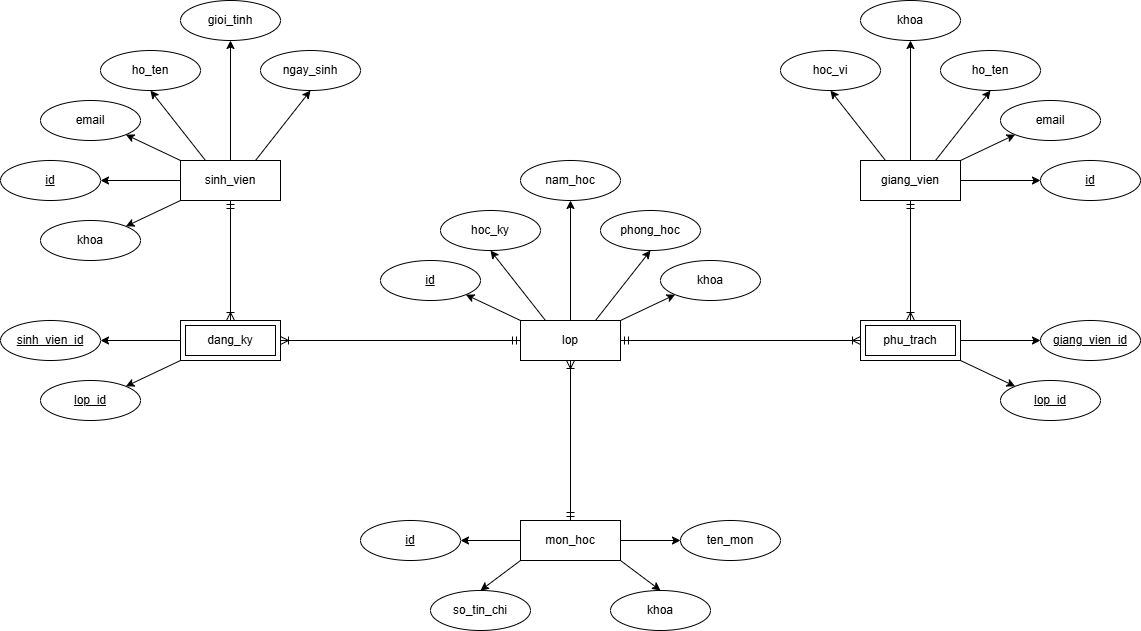

The diagram above was exported from draw.io. Its source (the exported page's mxGraphModel, read from the mxfile embedded in the PNG):
<mxGraphModel dx="1384" dy="866" grid="1" gridSize="10" guides="1" tooltips="1" connect="1" arrows="1" fold="1" page="1" pageScale="1" pageWidth="850" pageHeight="1100" math="0" shadow="0" extFonts="Permanent Marker^https://fonts.googleapis.com/css?family=Permanent+Marker">
  <root>
    <mxCell id="0" />
    <mxCell id="1" parent="0" />
    <mxCell id="09gTefkCNfeo-FmiSW6q-9" edge="1" parent="1" source="09gTefkCNfeo-FmiSW6q-1" style="edgeStyle=orthogonalEdgeStyle;rounded=0;orthogonalLoop=1;jettySize=auto;html=1;entryX=1;entryY=0.5;entryDx=0;entryDy=0;" target="09gTefkCNfeo-FmiSW6q-2">
      <mxGeometry relative="1" as="geometry" />
    </mxCell>
    <mxCell id="09gTefkCNfeo-FmiSW6q-10" edge="1" parent="1" source="09gTefkCNfeo-FmiSW6q-1" style="rounded=0;orthogonalLoop=1;jettySize=auto;html=1;exitX=0;exitY=0;exitDx=0;exitDy=0;entryX=1;entryY=1;entryDx=0;entryDy=0;" target="09gTefkCNfeo-FmiSW6q-5">
      <mxGeometry relative="1" as="geometry" />
    </mxCell>
    <mxCell id="09gTefkCNfeo-FmiSW6q-11" edge="1" parent="1" source="09gTefkCNfeo-FmiSW6q-1" style="rounded=0;orthogonalLoop=1;jettySize=auto;html=1;exitX=0.25;exitY=0;exitDx=0;exitDy=0;entryX=0.5;entryY=1;entryDx=0;entryDy=0;" target="09gTefkCNfeo-FmiSW6q-4">
      <mxGeometry relative="1" as="geometry" />
    </mxCell>
    <mxCell id="09gTefkCNfeo-FmiSW6q-12" edge="1" parent="1" source="09gTefkCNfeo-FmiSW6q-1" style="edgeStyle=orthogonalEdgeStyle;rounded=0;orthogonalLoop=1;jettySize=auto;html=1;exitX=0.5;exitY=0;exitDx=0;exitDy=0;entryX=0.5;entryY=1;entryDx=0;entryDy=0;" target="09gTefkCNfeo-FmiSW6q-6">
      <mxGeometry relative="1" as="geometry" />
    </mxCell>
    <mxCell id="09gTefkCNfeo-FmiSW6q-13" edge="1" parent="1" source="09gTefkCNfeo-FmiSW6q-1" style="rounded=0;orthogonalLoop=1;jettySize=auto;html=1;exitX=0.75;exitY=0;exitDx=0;exitDy=0;entryX=0.5;entryY=1;entryDx=0;entryDy=0;" target="09gTefkCNfeo-FmiSW6q-7">
      <mxGeometry relative="1" as="geometry" />
    </mxCell>
    <mxCell id="09gTefkCNfeo-FmiSW6q-14" edge="1" parent="1" source="09gTefkCNfeo-FmiSW6q-1" style="rounded=0;orthogonalLoop=1;jettySize=auto;html=1;exitX=0;exitY=1;exitDx=0;exitDy=0;entryX=1;entryY=0;entryDx=0;entryDy=0;" target="09gTefkCNfeo-FmiSW6q-3">
      <mxGeometry relative="1" as="geometry" />
    </mxCell>
    <mxCell id="09gTefkCNfeo-FmiSW6q-16" edge="1" parent="1" source="09gTefkCNfeo-FmiSW6q-1" style="edgeStyle=orthogonalEdgeStyle;rounded=0;orthogonalLoop=1;jettySize=auto;html=1;entryX=0.5;entryY=0;entryDx=0;entryDy=0;startArrow=ERmandOne;startFill=0;endArrow=ERoneToMany;endFill=0;" target="09gTefkCNfeo-FmiSW6q-15">
      <mxGeometry relative="1" as="geometry" />
    </mxCell>
    <mxCell id="09gTefkCNfeo-FmiSW6q-1" parent="1" style="whiteSpace=wrap;html=1;align=center;" value="sinh_vien" vertex="1">
      <mxGeometry height="40" width="100" x="200" y="240" as="geometry" />
    </mxCell>
    <mxCell id="09gTefkCNfeo-FmiSW6q-2" parent="1" style="ellipse;whiteSpace=wrap;html=1;align=center;fontStyle=4" value="id" vertex="1">
      <mxGeometry height="40" width="100" x="20" y="240" as="geometry" />
    </mxCell>
    <mxCell id="09gTefkCNfeo-FmiSW6q-3" parent="1" style="ellipse;whiteSpace=wrap;html=1;align=center;" value="khoa" vertex="1">
      <mxGeometry height="40" width="100" x="60" y="300" as="geometry" />
    </mxCell>
    <mxCell id="09gTefkCNfeo-FmiSW6q-4" parent="1" style="ellipse;whiteSpace=wrap;html=1;align=center;" value="ho_ten" vertex="1">
      <mxGeometry height="40" width="100" x="120" y="130" as="geometry" />
    </mxCell>
    <mxCell id="09gTefkCNfeo-FmiSW6q-5" parent="1" style="ellipse;whiteSpace=wrap;html=1;align=center;" value="email" vertex="1">
      <mxGeometry height="40" width="100" x="60" y="180" as="geometry" />
    </mxCell>
    <mxCell id="09gTefkCNfeo-FmiSW6q-6" parent="1" style="ellipse;whiteSpace=wrap;html=1;align=center;" value="gioi_tinh" vertex="1">
      <mxGeometry height="40" width="100" x="200" y="80" as="geometry" />
    </mxCell>
    <mxCell id="09gTefkCNfeo-FmiSW6q-7" parent="1" style="ellipse;whiteSpace=wrap;html=1;align=center;" value="ngay_sinh" vertex="1">
      <mxGeometry height="40" width="100" x="280" y="130" as="geometry" />
    </mxCell>
    <mxCell id="09gTefkCNfeo-FmiSW6q-20" edge="1" parent="1" source="09gTefkCNfeo-FmiSW6q-15" style="edgeStyle=orthogonalEdgeStyle;rounded=0;orthogonalLoop=1;jettySize=auto;html=1;entryX=1;entryY=0.5;entryDx=0;entryDy=0;" target="09gTefkCNfeo-FmiSW6q-17">
      <mxGeometry relative="1" as="geometry" />
    </mxCell>
    <mxCell id="09gTefkCNfeo-FmiSW6q-21" edge="1" parent="1" source="09gTefkCNfeo-FmiSW6q-15" style="rounded=0;orthogonalLoop=1;jettySize=auto;html=1;exitX=0;exitY=1;exitDx=0;exitDy=0;entryX=1;entryY=0;entryDx=0;entryDy=0;" target="09gTefkCNfeo-FmiSW6q-19">
      <mxGeometry relative="1" as="geometry" />
    </mxCell>
    <mxCell id="09gTefkCNfeo-FmiSW6q-46" edge="1" parent="1" source="09gTefkCNfeo-FmiSW6q-15" style="edgeStyle=orthogonalEdgeStyle;rounded=0;orthogonalLoop=1;jettySize=auto;html=1;entryX=0;entryY=0.5;entryDx=0;entryDy=0;endArrow=ERmandOne;endFill=0;startArrow=ERoneToMany;startFill=0;" target="09gTefkCNfeo-FmiSW6q-45">
      <mxGeometry relative="1" as="geometry" />
    </mxCell>
    <mxCell id="09gTefkCNfeo-FmiSW6q-15" parent="1" style="shape=ext;margin=3;double=1;whiteSpace=wrap;html=1;align=center;" value="dang_ky" vertex="1">
      <mxGeometry height="40" width="100" x="200" y="400" as="geometry" />
    </mxCell>
    <mxCell id="09gTefkCNfeo-FmiSW6q-17" parent="1" style="ellipse;whiteSpace=wrap;html=1;align=center;fontStyle=4" value="sinh_vien_id" vertex="1">
      <mxGeometry height="40" width="100" x="20" y="400" as="geometry" />
    </mxCell>
    <mxCell id="09gTefkCNfeo-FmiSW6q-19" parent="1" style="ellipse;whiteSpace=wrap;html=1;align=center;fontStyle=4" value="lop_id" vertex="1">
      <mxGeometry height="40" width="100" x="60" y="460" as="geometry" />
    </mxCell>
    <mxCell id="09gTefkCNfeo-FmiSW6q-35" edge="1" parent="1" source="09gTefkCNfeo-FmiSW6q-29" style="rounded=0;orthogonalLoop=1;jettySize=auto;html=1;exitX=0.25;exitY=0;exitDx=0;exitDy=0;entryX=0.5;entryY=1;entryDx=0;entryDy=0;" target="09gTefkCNfeo-FmiSW6q-30">
      <mxGeometry relative="1" as="geometry" />
    </mxCell>
    <mxCell id="09gTefkCNfeo-FmiSW6q-36" edge="1" parent="1" source="09gTefkCNfeo-FmiSW6q-29" style="rounded=0;orthogonalLoop=1;jettySize=auto;html=1;exitX=0.5;exitY=0;exitDx=0;exitDy=0;entryX=0.5;entryY=1;entryDx=0;entryDy=0;" target="09gTefkCNfeo-FmiSW6q-31">
      <mxGeometry relative="1" as="geometry" />
    </mxCell>
    <mxCell id="09gTefkCNfeo-FmiSW6q-37" edge="1" parent="1" source="09gTefkCNfeo-FmiSW6q-29" style="rounded=0;orthogonalLoop=1;jettySize=auto;html=1;exitX=0.75;exitY=0;exitDx=0;exitDy=0;entryX=0.5;entryY=1;entryDx=0;entryDy=0;" target="09gTefkCNfeo-FmiSW6q-32">
      <mxGeometry relative="1" as="geometry" />
    </mxCell>
    <mxCell id="09gTefkCNfeo-FmiSW6q-38" edge="1" parent="1" source="09gTefkCNfeo-FmiSW6q-29" style="rounded=0;orthogonalLoop=1;jettySize=auto;html=1;exitX=1;exitY=0;exitDx=0;exitDy=0;entryX=0;entryY=1;entryDx=0;entryDy=0;" target="09gTefkCNfeo-FmiSW6q-33">
      <mxGeometry relative="1" as="geometry" />
    </mxCell>
    <mxCell id="09gTefkCNfeo-FmiSW6q-39" edge="1" parent="1" source="09gTefkCNfeo-FmiSW6q-29" style="rounded=0;orthogonalLoop=1;jettySize=auto;html=1;exitX=1;exitY=0.5;exitDx=0;exitDy=0;entryX=0;entryY=0.5;entryDx=0;entryDy=0;" target="09gTefkCNfeo-FmiSW6q-34">
      <mxGeometry relative="1" as="geometry" />
    </mxCell>
    <mxCell id="09gTefkCNfeo-FmiSW6q-48" edge="1" parent="1" source="09gTefkCNfeo-FmiSW6q-29" style="edgeStyle=orthogonalEdgeStyle;rounded=0;orthogonalLoop=1;jettySize=auto;html=1;entryX=0.5;entryY=0;entryDx=0;entryDy=0;startArrow=ERmandOne;startFill=0;endArrow=ERoneToMany;endFill=0;" target="09gTefkCNfeo-FmiSW6q-40">
      <mxGeometry relative="1" as="geometry" />
    </mxCell>
    <mxCell id="09gTefkCNfeo-FmiSW6q-29" parent="1" style="whiteSpace=wrap;html=1;align=center;" value="giang_vien" vertex="1">
      <mxGeometry height="40" width="100" x="880" y="240" as="geometry" />
    </mxCell>
    <mxCell id="09gTefkCNfeo-FmiSW6q-30" parent="1" style="ellipse;whiteSpace=wrap;html=1;align=center;fontStyle=0" value="hoc_vi" vertex="1">
      <mxGeometry height="40" width="100" x="800" y="130" as="geometry" />
    </mxCell>
    <mxCell id="09gTefkCNfeo-FmiSW6q-31" parent="1" style="ellipse;whiteSpace=wrap;html=1;align=center;fontStyle=0" value="khoa" vertex="1">
      <mxGeometry height="40" width="100" x="880" y="80" as="geometry" />
    </mxCell>
    <mxCell id="09gTefkCNfeo-FmiSW6q-32" parent="1" style="ellipse;whiteSpace=wrap;html=1;align=center;fontStyle=0" value="ho_ten" vertex="1">
      <mxGeometry height="40" width="100" x="960" y="130" as="geometry" />
    </mxCell>
    <mxCell id="09gTefkCNfeo-FmiSW6q-33" parent="1" style="ellipse;whiteSpace=wrap;html=1;align=center;fontStyle=0" value="email" vertex="1">
      <mxGeometry height="40" width="100" x="1020" y="180" as="geometry" />
    </mxCell>
    <mxCell id="09gTefkCNfeo-FmiSW6q-34" parent="1" style="ellipse;whiteSpace=wrap;html=1;align=center;fontStyle=4" value="id" vertex="1">
      <mxGeometry height="40" width="100" x="1060" y="240" as="geometry" />
    </mxCell>
    <mxCell id="09gTefkCNfeo-FmiSW6q-43" edge="1" parent="1" source="09gTefkCNfeo-FmiSW6q-40" style="edgeStyle=orthogonalEdgeStyle;rounded=0;orthogonalLoop=1;jettySize=auto;html=1;exitX=1;exitY=0.5;exitDx=0;exitDy=0;entryX=0;entryY=0.5;entryDx=0;entryDy=0;" target="09gTefkCNfeo-FmiSW6q-41">
      <mxGeometry relative="1" as="geometry" />
    </mxCell>
    <mxCell id="09gTefkCNfeo-FmiSW6q-44" edge="1" parent="1" source="09gTefkCNfeo-FmiSW6q-40" style="rounded=0;orthogonalLoop=1;jettySize=auto;html=1;exitX=1;exitY=1;exitDx=0;exitDy=0;entryX=0;entryY=0;entryDx=0;entryDy=0;" target="09gTefkCNfeo-FmiSW6q-42">
      <mxGeometry relative="1" as="geometry" />
    </mxCell>
    <mxCell id="09gTefkCNfeo-FmiSW6q-40" parent="1" style="shape=ext;margin=3;double=1;whiteSpace=wrap;html=1;align=center;" value="phu_trach" vertex="1">
      <mxGeometry height="40" width="100" x="880" y="400" as="geometry" />
    </mxCell>
    <mxCell id="09gTefkCNfeo-FmiSW6q-41" parent="1" style="ellipse;whiteSpace=wrap;html=1;align=center;fontStyle=4" value="giang_vien_id" vertex="1">
      <mxGeometry height="40" width="100" x="1060" y="400" as="geometry" />
    </mxCell>
    <mxCell id="09gTefkCNfeo-FmiSW6q-42" parent="1" style="ellipse;whiteSpace=wrap;html=1;align=center;fontStyle=4" value="lop_id" vertex="1">
      <mxGeometry height="40" width="100" x="1020" y="460" as="geometry" />
    </mxCell>
    <mxCell id="09gTefkCNfeo-FmiSW6q-47" edge="1" parent="1" source="09gTefkCNfeo-FmiSW6q-45" style="edgeStyle=orthogonalEdgeStyle;rounded=0;orthogonalLoop=1;jettySize=auto;html=1;exitX=1;exitY=0.5;exitDx=0;exitDy=0;entryX=0;entryY=0.5;entryDx=0;entryDy=0;startArrow=ERmandOne;startFill=0;endArrow=ERoneToMany;endFill=0;" target="09gTefkCNfeo-FmiSW6q-40">
      <mxGeometry relative="1" as="geometry" />
    </mxCell>
    <mxCell id="09gTefkCNfeo-FmiSW6q-50" edge="1" parent="1" source="09gTefkCNfeo-FmiSW6q-45" style="edgeStyle=orthogonalEdgeStyle;rounded=0;orthogonalLoop=1;jettySize=auto;html=1;endArrow=ERmandOne;endFill=0;startArrow=ERoneToMany;startFill=0;" target="09gTefkCNfeo-FmiSW6q-49" value="">
      <mxGeometry relative="1" as="geometry" />
    </mxCell>
    <mxCell id="09gTefkCNfeo-FmiSW6q-56" edge="1" parent="1" source="09gTefkCNfeo-FmiSW6q-45" style="edgeStyle=orthogonalEdgeStyle;rounded=0;orthogonalLoop=1;jettySize=auto;html=1;entryX=0.5;entryY=1;entryDx=0;entryDy=0;" target="09gTefkCNfeo-FmiSW6q-52">
      <mxGeometry relative="1" as="geometry" />
    </mxCell>
    <mxCell id="09gTefkCNfeo-FmiSW6q-57" edge="1" parent="1" source="09gTefkCNfeo-FmiSW6q-45" style="rounded=0;orthogonalLoop=1;jettySize=auto;html=1;exitX=0.25;exitY=0;exitDx=0;exitDy=0;entryX=0.5;entryY=1;entryDx=0;entryDy=0;" target="09gTefkCNfeo-FmiSW6q-53">
      <mxGeometry relative="1" as="geometry" />
    </mxCell>
    <mxCell id="09gTefkCNfeo-FmiSW6q-58" edge="1" parent="1" source="09gTefkCNfeo-FmiSW6q-45" style="rounded=0;orthogonalLoop=1;jettySize=auto;html=1;exitX=0;exitY=0;exitDx=0;exitDy=0;entryX=1;entryY=1;entryDx=0;entryDy=0;" target="09gTefkCNfeo-FmiSW6q-54">
      <mxGeometry relative="1" as="geometry" />
    </mxCell>
    <mxCell id="09gTefkCNfeo-FmiSW6q-59" edge="1" parent="1" source="09gTefkCNfeo-FmiSW6q-45" style="rounded=0;orthogonalLoop=1;jettySize=auto;html=1;exitX=0.75;exitY=0;exitDx=0;exitDy=0;entryX=0.5;entryY=1;entryDx=0;entryDy=0;" target="09gTefkCNfeo-FmiSW6q-51">
      <mxGeometry relative="1" as="geometry" />
    </mxCell>
    <mxCell id="09gTefkCNfeo-FmiSW6q-60" edge="1" parent="1" source="09gTefkCNfeo-FmiSW6q-45" style="rounded=0;orthogonalLoop=1;jettySize=auto;html=1;exitX=1;exitY=0;exitDx=0;exitDy=0;entryX=0;entryY=1;entryDx=0;entryDy=0;" target="09gTefkCNfeo-FmiSW6q-55">
      <mxGeometry relative="1" as="geometry" />
    </mxCell>
    <mxCell id="09gTefkCNfeo-FmiSW6q-45" parent="1" style="whiteSpace=wrap;html=1;align=center;" value="lop" vertex="1">
      <mxGeometry height="40" width="100" x="540" y="400" as="geometry" />
    </mxCell>
    <mxCell id="09gTefkCNfeo-FmiSW6q-65" edge="1" parent="1" source="09gTefkCNfeo-FmiSW6q-49" style="rounded=0;orthogonalLoop=1;jettySize=auto;html=1;exitX=0;exitY=0.5;exitDx=0;exitDy=0;entryX=1;entryY=0.5;entryDx=0;entryDy=0;" target="09gTefkCNfeo-FmiSW6q-64">
      <mxGeometry relative="1" as="geometry" />
    </mxCell>
    <mxCell id="09gTefkCNfeo-FmiSW6q-66" edge="1" parent="1" source="09gTefkCNfeo-FmiSW6q-49" style="rounded=0;orthogonalLoop=1;jettySize=auto;html=1;exitX=0;exitY=1;exitDx=0;exitDy=0;entryX=0.5;entryY=0;entryDx=0;entryDy=0;" target="09gTefkCNfeo-FmiSW6q-61">
      <mxGeometry relative="1" as="geometry" />
    </mxCell>
    <mxCell id="09gTefkCNfeo-FmiSW6q-67" edge="1" parent="1" source="09gTefkCNfeo-FmiSW6q-49" style="rounded=0;orthogonalLoop=1;jettySize=auto;html=1;exitX=1;exitY=1;exitDx=0;exitDy=0;entryX=0.5;entryY=0;entryDx=0;entryDy=0;" target="09gTefkCNfeo-FmiSW6q-62">
      <mxGeometry relative="1" as="geometry" />
    </mxCell>
    <mxCell id="09gTefkCNfeo-FmiSW6q-68" edge="1" parent="1" source="09gTefkCNfeo-FmiSW6q-49" style="rounded=0;orthogonalLoop=1;jettySize=auto;html=1;entryX=0;entryY=0.5;entryDx=0;entryDy=0;" target="09gTefkCNfeo-FmiSW6q-63">
      <mxGeometry relative="1" as="geometry" />
    </mxCell>
    <mxCell id="09gTefkCNfeo-FmiSW6q-49" parent="1" style="whiteSpace=wrap;html=1;align=center;" value="mon_hoc" vertex="1">
      <mxGeometry height="40" width="100" x="540" y="600" as="geometry" />
    </mxCell>
    <mxCell id="09gTefkCNfeo-FmiSW6q-51" parent="1" style="ellipse;whiteSpace=wrap;html=1;align=center;" value="phong_hoc" vertex="1">
      <mxGeometry height="40" width="100" x="620" y="290" as="geometry" />
    </mxCell>
    <mxCell id="09gTefkCNfeo-FmiSW6q-52" parent="1" style="ellipse;whiteSpace=wrap;html=1;align=center;" value="nam_hoc" vertex="1">
      <mxGeometry height="40" width="100" x="540" y="240" as="geometry" />
    </mxCell>
    <mxCell id="09gTefkCNfeo-FmiSW6q-53" parent="1" style="ellipse;whiteSpace=wrap;html=1;align=center;" value="hoc_ky" vertex="1">
      <mxGeometry height="40" width="100" x="460" y="290" as="geometry" />
    </mxCell>
    <mxCell id="09gTefkCNfeo-FmiSW6q-54" parent="1" style="ellipse;whiteSpace=wrap;html=1;align=center;fontStyle=4" value="id" vertex="1">
      <mxGeometry height="40" width="100" x="400" y="340" as="geometry" />
    </mxCell>
    <mxCell id="09gTefkCNfeo-FmiSW6q-55" parent="1" style="ellipse;whiteSpace=wrap;html=1;align=center;" value="khoa" vertex="1">
      <mxGeometry height="40" width="100" x="680" y="340" as="geometry" />
    </mxCell>
    <mxCell id="09gTefkCNfeo-FmiSW6q-61" parent="1" style="ellipse;whiteSpace=wrap;html=1;align=center;fontStyle=0" value="so_tin_chi" vertex="1">
      <mxGeometry height="40" width="100" x="450" y="670" as="geometry" />
    </mxCell>
    <mxCell id="09gTefkCNfeo-FmiSW6q-62" parent="1" style="ellipse;whiteSpace=wrap;html=1;align=center;fontStyle=0" value="khoa" vertex="1">
      <mxGeometry height="40" width="100" x="630" y="670" as="geometry" />
    </mxCell>
    <mxCell id="09gTefkCNfeo-FmiSW6q-63" parent="1" style="ellipse;whiteSpace=wrap;html=1;align=center;fontStyle=0" value="ten_mon" vertex="1">
      <mxGeometry height="40" width="100" x="700" y="600" as="geometry" />
    </mxCell>
    <mxCell id="09gTefkCNfeo-FmiSW6q-64" parent="1" style="ellipse;whiteSpace=wrap;html=1;align=center;fontStyle=4" value="id" vertex="1">
      <mxGeometry height="40" width="100" x="380" y="600" as="geometry" />
    </mxCell>
  </root>
</mxGraphModel>